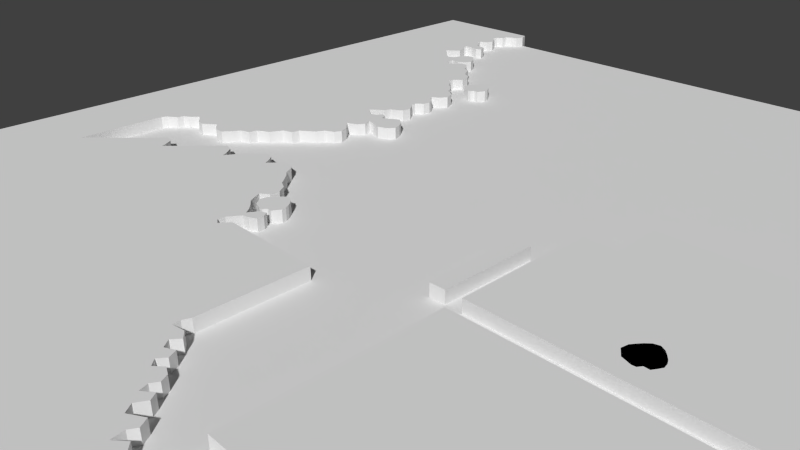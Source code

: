 # Source: Lvl1_3.blend  (saved by Blender 2.74.0; exported with 4.5.12 LTS)
import bpy
from mathutils import Matrix  # noqa: F401  (used for matrix-valued properties, if any)

bpy.ops.wm.read_factory_settings(use_empty=True)
scene = bpy.context.scene
scene.name = 'Scene'

# ---- collections
col_collection_1 = bpy.data.collections.new('Collection 1'); scene.collection.children.link(col_collection_1)

# ---- materials (node trees are filled in below, after node groups)
mat_material_001 = bpy.data.materials.new('Material.001')
mat_material_001.alpha_threshold = 0.0
mat_material_001.use_transparent_shadow = False
mat_material_001.preview_render_type = 'FLAT'
mat_material_001.roughness = 0.5

# ---- material node trees

# ---- world
world_world = bpy.data.worlds.new('World'); scene.world = world_world
world_world.color = (0.05088, 0.05088, 0.05088)
world_world.use_sun_shadow = False
world_world.sun_shadow_jitter_overblur = 0.0
world_world.cycles.sampling_method = 'MANUAL'
world_world.cycles.sample_map_resolution = 256

# ---- cameras
cam_camera = bpy.data.cameras.new('Camera')
cam_camera.clip_end = 100.0
cam_camera.lens = 35.0
cam_camera.sensor_width = 32.0
cam_camera.sensor_height = 18.0
cam_camera.ortho_scale = 7.314
cam_camera.dof.focus_distance = 0.0
cam_camera.dof.aperture_fstop = 128.0

# ---- meshes
me_cube_009 = bpy.data.meshes.new('Cube.009')
me_cube_009.from_pydata([(-0.01061, -0.003812, -1.0), (-0.01061, -0.003812, 0.3), (-0.8254, 0.2679, -1.0), (-0.8254, 0.2679, 0.3), (-1.307, 0.9425, -1.0), (-1.307, 0.9425, 0.3), (-1.192, 1.546, -1.0), (-1.192, 1.546, 0.3), (-0.9338, 1.907, -1.0), (-0.9338, 1.907, 0.3), (-0.6497, 2.256, -1.0), (-0.6497, 2.256, 0.3), (-0.3012, 2.579, -1.0), (-0.3012, 2.579, 0.3), (0.1378, 2.708, -1.0), (0.1378, 2.708, 0.3), (0.5639, 2.475, -1.0), (0.5639, 2.475, 0.3), (0.8479, 2.178, -1.0), (0.8479, 2.178, 0.3), (1.145, 1.804, -1.0), (1.145, 1.804, 0.3), (1.313, 1.442, -1.0), (1.313, 1.442, 0.3), (1.377, 1.029, -1.0), (1.377, 1.029, 0.3), (1.184, 0.6678, -1.0), (1.184, 0.6678, 0.3), (0.9641, 0.3192, -1.0), (0.9641, 0.3192, 0.3), (0.5251, 0.345, -1.0), (0.5251, 0.345, 0.3), (0.2927, 0.02229, -1.0), (0.2927, 0.02229, 0.3)], [], [(0, 1, 3, 2), (2, 3, 5, 4), (4, 5, 7, 6), (6, 7, 9, 8), (8, 9, 11, 10), (10, 11, 13, 12), (12, 13, 15, 14), (14, 15, 17, 16), (16, 17, 19, 18), (18, 19, 21, 20), (20, 21, 23, 22), (22, 23, 25, 24), (24, 25, 27, 26), (26, 27, 29, 28), (28, 29, 31, 30), (30, 31, 33, 32), (1, 33, 31, 29, 27, 25, 23, 21, 19, 17, 15, 13, 11, 9, 7, 5, 3), (32, 33, 1, 0), (2, 4, 6, 8, 10, 12, 14, 16, 18, 20, 22, 24, 26, 28, 30, 32, 0)])
me_cube_009.use_remesh_preserve_volume = False
me_cube_009.use_remesh_preserve_attributes = False
me_cube_009.use_mirror_vertex_groups = False
me_cube_009.update()
me_cube_008 = bpy.data.meshes.new('Cube.008')
me_cube_008.from_pydata([(-0.01061, -0.003812, -1.0), (-0.01061, -0.003812, 0.3), (-0.8254, 0.2679, -1.0), (-0.8254, 0.2679, 0.3), (-1.307, 0.9425, -1.0), (-1.307, 0.9425, 0.3), (-1.192, 1.546, -1.0), (-1.192, 1.546, 0.3), (-0.9338, 1.907, -1.0), (-0.9338, 1.907, 0.3), (-0.6497, 2.256, -1.0), (-0.6497, 2.256, 0.3), (-0.3012, 2.579, -1.0), (-0.3012, 2.579, 0.3), (0.1378, 2.708, -1.0), (0.1378, 2.708, 0.3), (0.5639, 2.475, -1.0), (0.5639, 2.475, 0.3), (0.8479, 2.178, -1.0), (0.8479, 2.178, 0.3), (1.145, 1.804, -1.0), (1.145, 1.804, 0.3), (1.313, 1.442, -1.0), (1.313, 1.442, 0.3), (1.377, 1.029, -1.0), (1.377, 1.029, 0.3), (1.184, 0.6678, -1.0), (1.184, 0.6678, 0.3), (0.9641, 0.3192, -1.0), (0.9641, 0.3192, 0.3), (0.5251, 0.345, -1.0), (0.5251, 0.345, 0.3), (0.2927, 0.02229, -1.0), (0.2927, 0.02229, 0.3)], [], [(0, 1, 3, 2), (2, 3, 5, 4), (4, 5, 7, 6), (6, 7, 9, 8), (8, 9, 11, 10), (10, 11, 13, 12), (12, 13, 15, 14), (14, 15, 17, 16), (16, 17, 19, 18), (18, 19, 21, 20), (20, 21, 23, 22), (22, 23, 25, 24), (24, 25, 27, 26), (26, 27, 29, 28), (28, 29, 31, 30), (30, 31, 33, 32), (1, 33, 31, 29, 27, 25, 23, 21, 19, 17, 15, 13, 11, 9, 7, 5, 3), (32, 33, 1, 0), (2, 4, 6, 8, 10, 12, 14, 16, 18, 20, 22, 24, 26, 28, 30, 32, 0)])
me_cube_008.use_remesh_preserve_volume = False
me_cube_008.use_remesh_preserve_attributes = False
me_cube_008.use_mirror_vertex_groups = False
me_cube_008.update()
me_cube_007 = bpy.data.meshes.new('Cube.007')
me_cube_007.from_pydata([(-0.05904, -0.06762, -1.0), (-0.05904, -0.06762, 0.3), (11.25, -0.04579, -1.0), (11.25, -0.04579, 0.3), (11.25, 8.149, -1.0), (11.25, 8.149, 0.3), (-0.04721, 8.205, -1.0), (-0.04721, 8.205, 0.3)], [], [(0, 1, 3, 2), (2, 3, 5, 4), (4, 5, 7, 6), (6, 7, 1, 0), (1, 7, 5, 3), (2, 4, 6, 0)])
me_cube_007.use_remesh_preserve_volume = False
me_cube_007.use_remesh_preserve_attributes = False
me_cube_007.use_mirror_vertex_groups = False
me_cube_007.update()
me_cube_004 = bpy.data.meshes.new('Cube.004')
me_cube_004.from_pydata([(-0.08123, 0.05215, -1.0), (-0.08123, 0.05215, 0.3), (37.51, 0.1564, -1.0), (37.51, 0.1564, 0.3), (37.6, -16.4, -1.0), (37.6, -16.4, 0.3), (-0.04107, -16.44, -1.0), (-0.04107, -16.44, 0.3)], [], [(0, 1, 3, 2), (2, 3, 5, 4), (4, 5, 7, 6), (6, 7, 1, 0), (1, 7, 5, 3), (2, 4, 6, 0)])
me_cube_004.use_remesh_preserve_volume = False
me_cube_004.use_remesh_preserve_attributes = False
me_cube_004.use_mirror_vertex_groups = False
me_cube_004.update()
me_cube_003 = bpy.data.meshes.new('Cube.003')
me_cube_003.from_pydata([(-0.2328, 0.1325, -1.0), (-0.2328, 0.1325, 0.3), (2.523, 0.1314, -1.0), (2.523, 0.1314, 0.3), (2.542, 4.35, -1.0), (2.542, 4.35, 0.3), (24.6, 4.35, -1.0), (24.6, 4.35, 0.3), (24.62, -12.23, -1.0), (24.62, -12.23, 0.3), (-0.246, -12.21, -1.0), (-0.246, -12.21, 0.3)], [], [(0, 1, 3, 2), (2, 3, 5, 4), (4, 5, 7, 6), (6, 7, 9, 8), (8, 9, 11, 10), (10, 11, 1, 0), (1, 11, 9, 7, 5, 3), (2, 4, 6, 8, 10, 0)])
me_cube_003.use_remesh_preserve_volume = False
me_cube_003.use_remesh_preserve_attributes = False
me_cube_003.use_mirror_vertex_groups = False
me_cube_003.update()
me_cube_001 = bpy.data.meshes.new('Cube.001')
me_cube_001.from_pydata([(-0.1948, 0.6141, -1.0), (-0.1948, 0.6141, 0.3), (0.1072, -0.1958, -1.0), (0.1072, -0.1958, 0.3), (-0.2273, -0.9985, -1.0), (-0.2273, -0.9985, 0.3), (-0.9185, -1.221, -1.0), (-0.9185, -1.221, 0.3), (-1.409, -1.601, -1.0), (-1.409, -1.601, 0.3), (-1.476, -2.136, -1.0), (-1.476, -2.136, 0.3), (-2.078, -2.515, -1.0), (-2.078, -2.515, 0.3), (-2.189, -3.072, -1.0), (-2.189, -3.072, 0.3), (-1.654, -3.496, -1.0), (-1.654, -3.496, 0.3), (-1.253, -4.299, -1.0), (-1.253, -4.299, 0.3), (-1.521, -4.945, -1.0), (-1.521, -4.945, 0.3), (-2.301, -5.324, -1.0), (-2.301, -5.324, 0.3), (-2.167, -5.882, -1.0), (-2.167, -5.882, 0.3), (-1.632, -6.439, -1.0), (-1.632, -6.439, 0.3), (-1.342, -6.952, -1.0), (-1.342, -6.952, 0.3), (-0.1604, -7.13, -1.0), (-0.1604, -7.13, 0.3), (0.1741, -7.933, -1.0), (0.1741, -7.933, 0.3), (-0.4502, -8.201, -1.0), (-0.4502, -8.201, 0.3), (-1.253, -8.022, -1.0), (-1.253, -8.022, 0.3), (-2.145, -8.067, -1.0), (-2.145, -8.067, 0.3), (-2.078, -8.58, -1.0), (-2.078, -8.58, 0.3), (-1.521, -9.226, -1.0), (-1.521, -9.226, 0.3), (-1.298, -10.05, -1.0), (-1.298, -10.05, 0.3), (-1.944, -10.63, -1.0), (-1.944, -10.63, 0.3), (-2.524, -11.1, -1.0), (-2.524, -11.1, 0.3), (-1.967, -11.63, -1.0), (-1.967, -11.63, 0.3), (-1.476, -12.1, -1.0), (-1.476, -12.1, 0.3), (-0.9854, -12.59, -1.0), (-0.9854, -12.59, 0.3), (-0.4502, -12.91, -1.0), (-0.4502, -12.91, 0.3), (0.1295, -12.66, -1.0), (0.1295, -12.66, 0.3), (0.4417, -11.84, -1.0), (0.4417, -11.84, 0.3), (1.044, -11.14, -1.0), (1.044, -11.14, 0.3), (1.78, -11.12, -1.0), (1.78, -11.12, 0.3), (2.493, -11.86, -1.0), (2.493, -11.86, 0.3), (2.828, -12.64, -1.0), (2.828, -12.64, 0.3), (2.56, -13.24, -1.0), (2.56, -13.24, 0.3), (1.757, -13.69, -1.0), (1.757, -13.69, 0.3), (0.9099, -13.64, -1.0), (0.9099, -13.64, 0.3), (0.8207, -14.29, -1.0), (0.8207, -14.29, 0.3), (1.49, -14.98, -1.0), (1.49, -14.98, 0.3), (2.426, -14.0, -1.0), (2.426, -14.0, 0.3), (3.318, -13.91, -1.0), (3.318, -13.91, 0.3), (3.942, -14.58, -1.0), (3.942, -14.58, 0.3), (4.232, -15.2, -1.0), (4.232, -15.2, 0.3), (4.946, -15.4, -1.0), (4.946, -15.4, 0.3), (5.303, -16.16, -1.0), (5.303, -16.16, 0.3), (5.682, -16.63, -1.0), (5.682, -16.63, 0.3), (6.418, -17.01, -1.0), (6.418, -17.01, 0.3), (6.864, -17.59, -1.0), (6.864, -17.59, 0.3), (6.908, -18.37, -1.0), (6.908, -18.37, 0.3), (6.128, -19.06, -1.0), (6.128, -19.06, 0.3), (6.083, -19.6, -1.0), (6.083, -19.6, 0.3), (6.663, -20.02, -1.0), (6.663, -20.02, 0.3), (6.997, -20.62, -1.0), (6.997, -20.62, 0.3), (7.666, -21.04, -1.0), (7.666, -21.04, 0.3), (8.179, -21.62, -1.0), (8.179, -21.62, 0.3), (8.424, -22.2, -1.0), (8.424, -22.2, 0.3), (9.049, -22.49, -1.0), (9.049, -22.49, 0.3), (9.495, -22.87, -1.0), (9.495, -22.87, 0.3), (9.829, -23.74, -1.0), (9.829, -23.74, 0.3), (9.316, -24.41, -1.0), (9.316, -24.41, 0.3), (8.625, -24.81, -1.0), (8.625, -24.81, 0.3), (8.982, -25.28, -1.0), (8.982, -25.28, 0.3), (9.472, -25.64, -1.0), (9.472, -25.64, 0.3), (9.718, -26.2, -1.0), (9.718, -26.2, 0.3), (9.584, -26.86, -1.0), (9.584, -26.86, 0.3), (8.937, -27.42, -1.0), (8.937, -27.42, 0.3), (8.937, -27.91, -1.0), (8.937, -27.91, 0.3), (9.383, -28.36, -1.0), (9.383, -28.36, 0.3), (9.718, -28.85, -1.0), (9.718, -28.85, 0.3), (9.562, -29.67, -1.0), (9.562, -29.67, 0.3), (9.071, -30.03, -1.0), (9.071, -30.03, 0.3), (8.469, -30.3, -1.0), (8.469, -30.3, 0.3), (8.246, -30.92, -1.0), (8.246, -30.92, 0.3), (7.622, -31.3, -1.0), (7.622, -31.3, 0.3), (7.086, -31.81, -1.0), (7.086, -31.81, 0.3), (7.599, -32.19, -1.0), (7.599, -32.19, 0.3), (8.112, -32.55, -1.0), (8.112, -32.55, 0.3), (8.67, -32.37, -1.0), (8.67, -32.37, 0.3), (9.004, -31.81, -1.0), (9.004, -31.81, 0.3), (9.539, -32.02, -1.0), (9.539, -32.02, 0.3), (9.74, -32.57, -1.0), (9.74, -32.57, 0.3), (10.3, -32.3, -1.0), (10.3, -32.3, 0.3), (10.79, -31.95, -1.0), (10.79, -31.95, 0.3), (11.32, -31.73, -1.0), (11.32, -31.73, 0.3), (11.97, -32.19, -1.0), (11.97, -32.19, 0.3), (12.39, -32.8, -1.0), (12.39, -32.8, 0.3), (12.62, -33.51, -1.0), (12.62, -33.51, 0.3), (12.13, -34.13, -1.0), (12.13, -34.13, 0.3), (11.26, -34.47, -1.0), (11.26, -34.47, 0.3), (10.21, -34.09, -1.0), (10.21, -34.09, 0.3), (9.562, -33.98, -1.0), (9.562, -33.98, 0.3), (9.807, -34.74, -1.0), (9.807, -34.74, 0.3), (9.428, -35.38, -1.0), (9.428, -35.38, 0.3), (8.447, -35.78, -1.0), (8.447, -35.78, 0.3), (8.982, -36.3, -1.0), (8.982, -36.3, 0.3), (9.472, -36.76, -1.0), (9.472, -36.76, 0.3), (9.762, -37.54, -1.0), (9.762, -37.54, 0.3), (9.428, -38.17, -1.0), (9.428, -38.17, 0.3), (8.625, -38.53, -1.0), (8.625, -38.53, 0.3), (8.157, -39.33, -1.0), (8.157, -39.33, 0.3), (7.577, -39.75, -1.0), (7.577, -39.75, 0.3), (6.908, -40.22, -1.0), (6.908, -40.22, 0.3), (6.774, -40.93, -1.0), (6.774, -40.93, 0.3), (5.882, -41.22, -1.0), (5.882, -41.22, 0.3), (5.57, -41.8, -1.0), (5.57, -41.8, 0.3), (5.258, -42.38, -1.0), (5.258, -42.38, 0.3), (4.723, -42.63, -1.0), (4.723, -42.63, 0.3), (4.165, -42.96, -1.0), (4.165, -42.96, 0.3), (4.009, -43.7, -1.0), (4.009, -43.7, 0.3), (3.073, -43.99, -1.0), (3.073, -43.99, 0.3), (2.694, -44.68, -1.0), (2.694, -44.68, 0.3), (2.092, -45.42, -1.0), (2.092, -45.42, 0.3), (1.311, -45.42, -1.0), (1.311, -45.42, 0.3), (0.6201, -45.04, -1.0), (0.6201, -45.04, 0.3), (0.1741, -44.66, -1.0), (0.1741, -44.66, 0.3), (-0.4057, -45.08, -1.0), (-0.4057, -45.08, 0.3), (-1.03, -45.55, -1.0), (-1.03, -45.55, 0.3), (-1.855, -45.37, -1.0), (-1.855, -45.37, 0.3), (-2.368, -44.93, -1.0), (-2.368, -44.93, 0.3), (-2.881, -44.66, -1.0), (-2.881, -44.66, 0.3), (-3.527, -45.33, -1.0), (-3.527, -45.33, 0.3), (-4.063, -45.64, -1.0), (-4.063, -45.64, 0.3), (-4.241, -46.24, -1.0), (-4.241, -46.24, 0.3), (-5.111, -46.8, -1.0), (-5.111, -46.8, 0.3), (-5.4, -47.27, -1.0), (-5.4, -47.27, 0.3), (-5.557, -55.27, -1.0), (-5.557, -55.27, 0.3), (-4.152, -53.78, -1.0), (-4.152, -53.78, 0.3), (-2.836, -52.6, -1.0), (-2.836, -52.6, 0.3), (-1.431, -51.19, -1.0), (-1.431, -51.19, 0.3), (0.0849, -49.61, -1.0), (0.0849, -49.61, 0.3), (0.843, -49.92, -1.0), (0.843, -49.92, 0.3), (1.244, -50.59, -1.0), (1.244, -50.59, 0.3), (1.467, -51.12, -1.0), (1.467, -51.12, 0.3), (5.481, -46.98, -1.0), (5.481, -46.98, 0.3), (6.284, -47.22, -1.0), (6.284, -47.22, 0.3), (6.841, -47.96, -1.0), (6.841, -47.96, 0.3), (7.131, -48.54, -1.0), (7.131, -48.54, 0.3), (8.112, -46.87, -1.0), (8.112, -46.87, 0.3), (9.539, -45.59, -1.0), (9.539, -45.59, 0.3), (10.28, -45.77, -1.0), (10.28, -45.77, 0.3), (10.72, -46.26, -1.0), (10.72, -46.26, 0.3), (11.08, -46.93, -1.0), (11.08, -46.93, 0.3), (12.26, -45.59, -1.0), (12.26, -45.59, 0.3), (13.08, -45.75, -1.0), (13.08, -45.75, 0.3), (13.58, -46.17, -1.0), (13.58, -46.17, 0.3), (13.91, -46.84, -1.0), (13.91, -46.84, 0.3), (14.47, -47.29, -1.0), (14.47, -47.29, 0.3), (15.05, -47.96, -1.0), (15.05, -47.96, 0.3), (15.43, -48.43, -1.0), (15.43, -48.43, 0.3), (16.14, -48.78, -1.0), (16.14, -48.78, 0.3), (16.65, -49.56, -1.0), (16.65, -49.56, 0.3), (16.54, -50.39, -1.0), (16.54, -50.39, 0.3), (15.87, -50.92, -1.0), (15.87, -50.92, 0.3), (16.16, -51.53, -1.0), (16.16, -51.53, 0.3), (16.47, -52.11, -1.0), (16.47, -52.11, 0.3), (17.12, -52.6, -1.0), (17.12, -52.6, 0.3), (17.61, -53.06, -1.0), (17.61, -53.06, 0.3), (17.99, -53.58, -1.0), (17.99, -53.58, 0.3), (18.53, -52.71, -1.0), (18.53, -52.71, 0.3), (19.11, -52.53, -1.0), (19.11, -52.53, 0.3), (19.4, -53.0, -1.0), (19.4, -53.0, 0.3), (19.42, -53.6, -1.0), (19.42, -53.6, 0.3), (18.79, -53.91, -1.0), (18.79, -53.91, 0.3), (18.24, -54.02, -1.0), (18.24, -54.02, 0.3), (17.52, -55.07, -1.0), (17.52, -55.07, 0.3), (17.43, -55.67, -1.0), (17.43, -55.67, 0.3), (17.99, -56.07, -1.0), (17.99, -56.07, 0.3), (18.66, -55.21, -1.0), (18.66, -55.21, 0.3), (27.71, -55.21, -1.0), (27.71, -55.21, 0.3), (27.78, -64.08, -1.0), (27.78, -64.08, 0.3), (27.53, -64.7, -1.0), (27.53, -64.7, 0.3), (27.6, -65.31, -1.0), (27.6, -65.31, 0.3), (28.67, -65.13, -1.0), (28.67, -65.13, 0.3), (29.34, -65.62, -1.0), (29.34, -65.62, 0.3), (28.83, -66.24, -1.0), (28.83, -66.24, 0.3), (29.32, -66.87, -1.0), (29.32, -66.87, 0.3), (30.08, -66.49, -1.0), (30.08, -66.49, 0.3), (30.41, -67.16, -1.0), (30.41, -67.16, 0.3), (29.96, -67.76, -1.0), (29.96, -67.76, 0.3), (30.45, -68.25, -1.0), (30.45, -68.25, 0.3), (31.08, -67.69, -1.0), (31.08, -67.69, 0.3), (31.75, -67.98, -1.0), (31.75, -67.98, 0.3), (32.08, -68.58, -1.0), (32.08, -68.58, 0.3), (31.75, -69.14, -1.0), (31.75, -69.14, 0.3), (31.97, -69.81, -1.0), (31.97, -69.81, 0.3), (32.75, -69.23, -1.0), (32.75, -69.23, 0.3), (33.11, -69.77, -1.0), (33.11, -69.77, 0.3), (32.66, -70.57, -1.0), (32.66, -70.57, 0.3), (33.15, -71.22, -1.0), (33.15, -71.22, 0.3), (34.27, -70.55, -1.0), (34.27, -70.55, 0.3), (34.69, -71.22, -1.0), (34.69, -71.22, 0.3), (34.36, -71.79, -1.0), (34.36, -71.79, 0.3), (34.51, -72.73, -1.0), (34.51, -72.73, 0.3), (35.29, -72.02, -1.0), (35.29, -72.02, 0.3), (35.96, -72.58, -1.0), (35.96, -72.58, 0.3), (35.69, -73.2, -1.0), (35.69, -73.2, 0.3), (35.96, -73.82, -1.0), (35.96, -73.82, 0.3), (36.9, -73.29, -1.0), (36.9, -73.29, 0.3), (37.55, -74.05, -1.0), (37.55, -74.05, 0.3), (36.83, -74.72, -1.0), (36.83, -74.72, 0.3), (37.52, -75.3, -1.0), (37.52, -75.3, 0.3), (38.53, -74.65, -1.0), (38.53, -74.65, 0.3), (38.79, -75.54, -1.0), (38.79, -75.54, 0.3), (38.5, -76.03, -1.0), (38.5, -76.03, 0.3), (38.91, -76.83, -1.0), (38.91, -76.83, 0.3), (39.42, -76.08, -1.0), (39.42, -76.08, 0.3), (40.33, -76.41, -1.0), (40.33, -76.41, 0.3), (40.44, -77.28, -1.0), (40.44, -77.28, 0.3), (41.56, -77.46, -1.0), (41.56, -77.46, 0.3), (41.87, -76.12, -1.0), (41.87, -76.12, 0.3), (42.87, -76.41, -1.0), (42.87, -76.41, 0.3), (42.87, -77.21, -1.0), (42.87, -77.21, 0.3), (43.63, -77.59, -1.0), (43.63, -77.59, 0.3), (44.21, -78.08, -1.0), (44.21, -78.08, 0.3), (43.95, -78.84, -1.0), (43.95, -78.84, 0.3), (44.21, -79.62, -1.0), (44.21, -79.62, 0.3), (45.19, -78.84, -1.0), (45.19, -78.84, 0.3), (46.58, -77.28, -1.0), (46.58, -77.28, 0.3), (47.6, -77.46, -1.0), (47.6, -77.46, 0.3), (48.07, -78.22, -1.0), (48.07, -78.22, 0.3), (48.47, -78.62, -1.0), (48.47, -78.62, 0.3), (49.52, -77.32, -1.0), (49.52, -77.32, 0.3), (50.28, -77.5, -1.0), (50.28, -77.5, 0.3), (50.72, -78.11, -1.0), (50.72, -78.11, 0.3), (51.21, -78.68, -1.0), (51.21, -78.68, 0.3), (52.42, -77.41, -1.0), (52.42, -77.41, 0.3), (53.24, -77.66, -1.0), (53.24, -77.66, 0.3), (53.78, -78.4, -1.0), (53.78, -78.4, 0.3), (54.2, -78.8, -1.0), (54.2, -78.8, 0.3), (54.85, -79.33, -1.0), (54.85, -79.33, 0.3), (55.41, -80.05, -1.0), (55.41, -80.05, 0.3), (56.41, -78.93, -1.0), (56.41, -78.93, 0.3), (57.1, -78.24, -1.0), (57.1, -78.24, 0.3), (57.93, -77.3, -1.0), (57.93, -77.3, 0.3), (58.8, -77.66, -1.0), (58.8, -77.66, 0.3), (59.33, -78.19, -1.0), (59.33, -78.19, 0.3), (59.53, -78.66, -1.0), (59.53, -78.66, 0.3), (60.25, -77.44, -1.0), (60.25, -77.44, 0.3), (59.93, -76.68, -1.0), (59.93, -76.68, 0.3), (59.42, -75.96, -1.0), (59.42, -75.96, 0.3), (60.07, -75.12, -1.0), (60.07, -75.12, 0.3), (60.71, -74.54, -1.0), (60.71, -74.54, 0.3), (61.34, -74.78, -1.0), (61.34, -74.78, 0.3), (61.96, -75.32, -1.0), (61.96, -75.32, 0.3), (62.23, -76.03, -1.0), (62.23, -76.03, 0.3), (61.94, -76.72, -1.0), (61.94, -76.72, 0.3), (61.61, -77.17, -1.0), (61.61, -77.17, 0.3), (61.47, -77.84, -1.0), (61.47, -77.84, 0.3), (62.07, -78.33, -1.0), (62.07, -78.33, 0.3), (63.39, -77.44, -1.0), (63.39, -77.44, 0.3), (64.15, -76.72, -1.0), (64.15, -76.72, 0.3), (64.62, -75.99, -1.0), (64.62, -75.99, 0.3), (65.17, -75.5, -1.0), (65.17, -75.5, 0.3), (65.82, -74.76, -1.0), (65.82, -74.76, 0.3), (66.51, -74.45, -1.0), (66.51, -74.45, 0.3), (67.11, -74.74, -1.0), (67.11, -74.74, 0.3), (67.65, -75.43, -1.0), (67.65, -75.43, 0.3), (68.52, -74.94, -1.0), (68.52, -74.94, 0.3), (69.03, -74.23, -1.0), (69.03, -74.23, 0.3), (69.41, -73.4, -1.0), (69.41, -73.4, 0.3), (70.01, -73.18, -1.0), (70.01, -73.18, 0.3), (70.52, -73.76, -1.0), (70.52, -73.76, 0.3), (70.55, -74.36, -1.0), (70.55, -74.36, 0.3), (70.06, -74.6, -1.0), (70.06, -74.6, 0.3), (70.15, -75.18, -1.0), (70.15, -75.18, 0.3), (70.52, -75.7, -1.0), (70.52, -75.7, 0.3), (71.13, -75.09, -1.0), (71.13, -75.09, 0.3), (71.82, -74.54, -1.0), (71.82, -74.54, 0.3), (72.44, -74.76, -1.0), (72.44, -74.76, 0.3), (72.67, -74.09, -1.0), (72.67, -74.09, 0.3), (71.91, -73.42, -1.0), (71.91, -73.42, 0.3), (72.17, -72.55, -1.0), (72.17, -72.55, 0.3), (72.87, -72.02, -1.0), (72.87, -72.02, 0.3), (73.74, -71.82, -1.0), (73.74, -71.82, 0.3), (74.18, -72.33, -1.0), (74.18, -72.33, 0.3), (74.56, -73.02, -1.0), (74.56, -73.02, 0.3), (74.45, -73.8, -1.0), (74.45, -73.8, 0.3), (73.82, -74.36, -1.0), (73.82, -74.36, 0.3), (73.29, -74.89, -1.0), (73.29, -74.89, 0.3), (73.07, -75.7, -1.0), (73.07, -75.7, 0.3), (73.6, -76.14, -1.0), (73.6, -76.14, 0.3), (74.38, -76.81, -1.0), (74.38, -76.81, 0.3), (74.65, -77.37, -1.0), (74.65, -77.37, 0.3), (75.43, -77.53, -1.0), (75.43, -77.53, 0.3), (74.41, -88.29, -1.0), (74.41, -88.29, 0.3), (-13.3, -87.97, -1.0), (-13.3, -87.97, 0.3), (-12.47, 0.4841, -1.0), (-12.47, 0.4841, 0.3)], [], [(0, 1, 3, 2), (2, 3, 5, 4), (4, 5, 7, 6), (6, 7, 9, 8), (8, 9, 11, 10), (10, 11, 13, 12), (12, 13, 15, 14), (14, 15, 17, 16), (16, 17, 19, 18), (18, 19, 21, 20), (20, 21, 23, 22), (22, 23, 25, 24), (24, 25, 27, 26), (26, 27, 29, 28), (28, 29, 31, 30), (30, 31, 33, 32), (32, 33, 35, 34), (34, 35, 37, 36), (36, 37, 39, 38), (38, 39, 41, 40), (40, 41, 43, 42), (42, 43, 45, 44), (44, 45, 47, 46), (46, 47, 49, 48), (48, 49, 51, 50), (50, 51, 53, 52), (52, 53, 55, 54), (54, 55, 57, 56), (56, 57, 59, 58), (58, 59, 61, 60), (60, 61, 63, 62), (62, 63, 65, 64), (64, 65, 67, 66), (66, 67, 69, 68), (68, 69, 71, 70), (70, 71, 73, 72), (72, 73, 75, 74), (74, 75, 77, 76), (76, 77, 79, 78), (78, 79, 81, 80), (80, 81, 83, 82), (82, 83, 85, 84), (84, 85, 87, 86), (86, 87, 89, 88), (88, 89, 91, 90), (90, 91, 93, 92), (92, 93, 95, 94), (94, 95, 97, 96), (96, 97, 99, 98), (98, 99, 101, 100), (100, 101, 103, 102), (102, 103, 105, 104), (104, 105, 107, 106), (106, 107, 109, 108), (108, 109, 111, 110), (110, 111, 113, 112), (112, 113, 115, 114), (114, 115, 117, 116), (116, 117, 119, 118), (118, 119, 121, 120), (120, 121, 123, 122), (122, 123, 125, 124), (124, 125, 127, 126), (126, 127, 129, 128), (128, 129, 131, 130), (130, 131, 133, 132), (132, 133, 135, 134), (134, 135, 137, 136), (136, 137, 139, 138), (138, 139, 141, 140), (140, 141, 143, 142), (142, 143, 145, 144), (144, 145, 147, 146), (146, 147, 149, 148), (148, 149, 151, 150), (150, 151, 153, 152), (152, 153, 155, 154), (154, 155, 157, 156), (156, 157, 159, 158), (158, 159, 161, 160), (160, 161, 163, 162), (162, 163, 165, 164), (164, 165, 167, 166), (166, 167, 169, 168), (168, 169, 171, 170), (170, 171, 173, 172), (172, 173, 175, 174), (174, 175, 177, 176), (176, 177, 179, 178), (178, 179, 181, 180), (180, 181, 183, 182), (182, 183, 185, 184), (184, 185, 187, 186), (186, 187, 189, 188), (188, 189, 191, 190), (190, 191, 193, 192), (192, 193, 195, 194), (194, 195, 197, 196), (196, 197, 199, 198), (198, 199, 201, 200), (200, 201, 203, 202), (202, 203, 205, 204), (204, 205, 207, 206), (206, 207, 209, 208), (208, 209, 211, 210), (210, 211, 213, 212), (212, 213, 215, 214), (214, 215, 217, 216), (216, 217, 219, 218), (218, 219, 221, 220), (220, 221, 223, 222), (222, 223, 225, 224), (224, 225, 227, 226), (226, 227, 229, 228), (228, 229, 231, 230), (230, 231, 233, 232), (232, 233, 235, 234), (234, 235, 237, 236), (236, 237, 239, 238), (238, 239, 241, 240), (240, 241, 243, 242), (242, 243, 245, 244), (244, 245, 247, 246), (246, 247, 249, 248), (248, 249, 251, 250), (250, 251, 253, 252), (252, 253, 255, 254), (254, 255, 257, 256), (256, 257, 259, 258), (258, 259, 261, 260), (260, 261, 263, 262), (262, 263, 265, 264), (264, 265, 267, 266), (266, 267, 269, 268), (268, 269, 271, 270), (270, 271, 273, 272), (272, 273, 275, 274), (274, 275, 277, 276), (276, 277, 279, 278), (278, 279, 281, 280), (280, 281, 283, 282), (282, 283, 285, 284), (284, 285, 287, 286), (286, 287, 289, 288), (288, 289, 291, 290), (290, 291, 293, 292), (292, 293, 295, 294), (294, 295, 297, 296), (296, 297, 299, 298), (298, 299, 301, 300), (300, 301, 303, 302), (302, 303, 305, 304), (304, 305, 307, 306), (306, 307, 309, 308), (308, 309, 311, 310), (310, 311, 313, 312), (312, 313, 315, 314), (314, 315, 317, 316), (316, 317, 319, 318), (318, 319, 321, 320), (320, 321, 323, 322), (322, 323, 325, 324), (324, 325, 327, 326), (326, 327, 329, 328), (328, 329, 331, 330), (330, 331, 333, 332), (332, 333, 335, 334), (334, 335, 337, 336), (336, 337, 339, 338), (338, 339, 341, 340), (340, 341, 343, 342), (342, 343, 345, 344), (344, 345, 347, 346), (346, 347, 349, 348), (348, 349, 351, 350), (350, 351, 353, 352), (352, 353, 355, 354), (354, 355, 357, 356), (356, 357, 359, 358), (358, 359, 361, 360), (360, 361, 363, 362), (362, 363, 365, 364), (364, 365, 367, 366), (366, 367, 369, 368), (368, 369, 371, 370), (370, 371, 373, 372), (372, 373, 375, 374), (374, 375, 377, 376), (376, 377, 379, 378), (378, 379, 381, 380), (380, 381, 383, 382), (382, 383, 385, 384), (384, 385, 387, 386), (386, 387, 389, 388), (388, 389, 391, 390), (390, 391, 393, 392), (392, 393, 395, 394), (394, 395, 397, 396), (396, 397, 399, 398), (398, 399, 401, 400), (400, 401, 403, 402), (402, 403, 405, 404), (404, 405, 407, 406), (406, 407, 409, 408), (408, 409, 411, 410), (410, 411, 413, 412), (412, 413, 415, 414), (414, 415, 417, 416), (416, 417, 419, 418), (418, 419, 421, 420), (420, 421, 423, 422), (422, 423, 425, 424), (424, 425, 427, 426), (426, 427, 429, 428), (428, 429, 431, 430), (430, 431, 433, 432), (432, 433, 435, 434), (434, 435, 437, 436), (436, 437, 439, 438), (438, 439, 441, 440), (440, 441, 443, 442), (442, 443, 445, 444), (444, 445, 447, 446), (446, 447, 449, 448), (448, 449, 451, 450), (450, 451, 453, 452), (452, 453, 455, 454), (454, 455, 457, 456), (456, 457, 459, 458), (458, 459, 461, 460), (460, 461, 463, 462), (462, 463, 465, 464), (464, 465, 467, 466), (466, 467, 469, 468), (468, 469, 471, 470), (470, 471, 473, 472), (472, 473, 475, 474), (474, 475, 477, 476), (476, 477, 479, 478), (478, 479, 481, 480), (480, 481, 483, 482), (482, 483, 485, 484), (484, 485, 487, 486), (486, 487, 489, 488), (488, 489, 491, 490), (490, 491, 493, 492), (492, 493, 495, 494), (494, 495, 497, 496), (496, 497, 499, 498), (498, 499, 501, 500), (500, 501, 503, 502), (502, 503, 505, 504), (504, 505, 507, 506), (506, 507, 509, 508), (508, 509, 511, 510), (510, 511, 513, 512), (512, 513, 515, 514), (514, 515, 517, 516), (516, 517, 519, 518), (518, 519, 521, 520), (520, 521, 523, 522), (522, 523, 525, 524), (524, 525, 527, 526), (526, 527, 529, 528), (528, 529, 531, 530), (530, 531, 533, 532), (532, 533, 535, 534), (534, 535, 537, 536), (536, 537, 539, 538), (538, 539, 541, 540), (540, 541, 543, 542), (542, 543, 545, 544), (544, 545, 547, 546), (546, 547, 549, 548), (548, 549, 551, 550), (550, 551, 553, 552), (552, 553, 555, 554), (554, 555, 557, 556), (556, 557, 559, 558), (558, 559, 561, 560), (560, 561, 563, 562), (562, 563, 565, 564), (564, 565, 567, 566), (566, 567, 569, 568), (568, 569, 571, 570), (570, 571, 573, 572), (572, 573, 575, 574), (574, 575, 1, 0), (1, 575, 573, 571, 569, 567, 565, 563, 561, 559, 557, 555, 553, 551, 549, 547, 545, 543, 541, 539, 537, 535, 533, 531, 529, 527, 525, 523, 521, 519, 517, 515, 513, 511, 509, 507, 505, 503, 501, 499, 497, 495, 493, 491, 489, 487, 485, 483, 481, 479, 477, 475, 473, 471, 469, 467, 465, 463, 461, 459, 457, 455, 453, 451, 449, 447, 445, 443, 441, 439, 437, 435, 433, 431, 429, 427, 425, 423, 421, 419, 417, 415, 413, 411, 409, 407, 405, 403, 401, 399, 397, 395, 393, 391, 389, 387, 385, 383, 381, 379, 377, 375, 373, 371, 369, 367, 365, 363, 361, 359, 357, 355, 353, 351, 349, 347, 345, 343, 341, 339, 337, 335, 333, 331, 329, 327, 325, 323, 321, 319, 317, 315, 313, 311, 309, 307, 305, 303, 301, 299, 297, 295, 293, 291, 289, 287, 285, 283, 281, 279, 277, 275, 273, 271, 269, 267, 265, 263, 261, 259, 257, 255, 253, 251, 249, 247, 245, 243, 241, 239, 237, 235, 233, 231, 229, 227, 225, 223, 221, 219, 217, 215, 213, 211, 209, 207, 205, 203, 201, 199, 197, 195, 193, 191, 189, 187, 185, 183, 181, 179, 177, 175, 173, 171, 169, 167, 165, 163, 161, 159, 157, 155, 153, 151, 149, 147, 145, 143, 141, 139, 137, 135, 133, 131, 129, 127, 125, 123, 121, 119, 117, 115, 113, 111, 109, 107, 105, 103, 101, 99, 97, 95, 93, 91, 89, 87, 85, 83, 81, 79, 77, 75, 73, 71, 69, 67, 65, 63, 61, 59, 57, 55, 53, 51, 49, 47, 45, 43, 41, 39, 37, 35, 33, 31, 29, 27, 25, 23, 21, 19, 17, 15, 13, 11, 9, 7, 5, 3), (2, 4, 6, 8, 10, 12, 14, 16, 18, 20, 22, 24, 26, 28, 30, 32, 34, 36, 38, 40, 42, 44, 46, 48, 50, 52, 54, 56, 58, 60, 62, 64, 66, 68, 70, 72, 74, 76, 78, 80, 82, 84, 86, 88, 90, 92, 94, 96, 98, 100, 102, 104, 106, 108, 110, 112, 114, 116, 118, 120, 122, 124, 126, 128, 130, 132, 134, 136, 138, 140, 142, 144, 146, 148, 150, 152, 154, 156, 158, 160, 162, 164, 166, 168, 170, 172, 174, 176, 178, 180, 182, 184, 186, 188, 190, 192, 194, 196, 198, 200, 202, 204, 206, 208, 210, 212, 214, 216, 218, 220, 222, 224, 226, 228, 230, 232, 234, 236, 238, 240, 242, 244, 246, 248, 250, 252, 254, 256, 258, 260, 262, 264, 266, 268, 270, 272, 274, 276, 278, 280, 282, 284, 286, 288, 290, 292, 294, 296, 298, 300, 302, 304, 306, 308, 310, 312, 314, 316, 318, 320, 322, 324, 326, 328, 330, 332, 334, 336, 338, 340, 342, 344, 346, 348, 350, 352, 354, 356, 358, 360, 362, 364, 366, 368, 370, 372, 374, 376, 378, 380, 382, 384, 386, 388, 390, 392, 394, 396, 398, 400, 402, 404, 406, 408, 410, 412, 414, 416, 418, 420, 422, 424, 426, 428, 430, 432, 434, 436, 438, 440, 442, 444, 446, 448, 450, 452, 454, 456, 458, 460, 462, 464, 466, 468, 470, 472, 474, 476, 478, 480, 482, 484, 486, 488, 490, 492, 494, 496, 498, 500, 502, 504, 506, 508, 510, 512, 514, 516, 518, 520, 522, 524, 526, 528, 530, 532, 534, 536, 538, 540, 542, 544, 546, 548, 550, 552, 554, 556, 558, 560, 562, 564, 566, 568, 570, 572, 574, 0)])
me_cube_001.use_remesh_preserve_volume = False
me_cube_001.use_remesh_preserve_attributes = False
me_cube_001.use_mirror_vertex_groups = False
me_cube_001.update()
me_cube_000 = bpy.data.meshes.new('Cube.000')
me_cube_000.from_pydata([(-0.01171, -0.1901, -1.0), (-0.01171, -0.1901, 0.3), (-0.04929, 8.135, -1.0), (-0.04929, 8.135, 0.3), (1.378, 8.135, -1.0), (1.378, 8.135, 0.3), (1.333, -0.1608, -1.0), (1.333, -0.1608, 0.3)], [], [(0, 1, 3, 2), (2, 3, 5, 4), (4, 5, 7, 6), (6, 7, 1, 0), (1, 7, 5, 3), (2, 4, 6, 0)])
me_cube_000.use_remesh_preserve_volume = False
me_cube_000.use_remesh_preserve_attributes = False
me_cube_000.use_mirror_vertex_groups = False
me_cube_000.update()
me_cube_006 = bpy.data.meshes.new('Cube.006')
me_cube_006.from_pydata([(-0.01061, -0.003812, -1.0), (-0.01061, -0.003812, 0.3), (-0.8254, 0.2679, -1.0), (-0.8254, 0.2679, 0.3), (-1.307, 0.9425, -1.0), (-1.307, 0.9425, 0.3), (-1.192, 1.546, -1.0), (-1.192, 1.546, 0.3), (-0.9338, 1.907, -1.0), (-0.9338, 1.907, 0.3), (-0.6497, 2.256, -1.0), (-0.6497, 2.256, 0.3), (-0.3012, 2.579, -1.0), (-0.3012, 2.579, 0.3), (0.1378, 2.708, -1.0), (0.1378, 2.708, 0.3), (0.5639, 2.475, -1.0), (0.5639, 2.475, 0.3), (0.8479, 2.178, -1.0), (0.8479, 2.178, 0.3), (1.145, 1.804, -1.0), (1.145, 1.804, 0.3), (1.313, 1.442, -1.0), (1.313, 1.442, 0.3), (1.377, 1.029, -1.0), (1.377, 1.029, 0.3), (1.184, 0.6678, -1.0), (1.184, 0.6678, 0.3), (0.9641, 0.3192, -1.0), (0.9641, 0.3192, 0.3), (0.5251, 0.345, -1.0), (0.5251, 0.345, 0.3), (0.2927, 0.02229, -1.0), (0.2927, 0.02229, 0.3)], [], [(0, 1, 3, 2), (2, 3, 5, 4), (4, 5, 7, 6), (6, 7, 9, 8), (8, 9, 11, 10), (10, 11, 13, 12), (12, 13, 15, 14), (14, 15, 17, 16), (16, 17, 19, 18), (18, 19, 21, 20), (20, 21, 23, 22), (22, 23, 25, 24), (24, 25, 27, 26), (26, 27, 29, 28), (28, 29, 31, 30), (30, 31, 33, 32), (1, 33, 31, 29, 27, 25, 23, 21, 19, 17, 15, 13, 11, 9, 7, 5, 3), (32, 33, 1, 0), (2, 4, 6, 8, 10, 12, 14, 16, 18, 20, 22, 24, 26, 28, 30, 32, 0)])
me_cube_006.use_remesh_preserve_volume = False
me_cube_006.use_remesh_preserve_attributes = False
me_cube_006.use_mirror_vertex_groups = False
me_cube_006.update()
me_cube_005 = bpy.data.meshes.new('Cube.005')
me_cube_005.from_pydata([(-1.0, -1.0, -1.0), (-1.0, -1.0, 0.3)], [(0, 1)], [])
me_cube_005.use_remesh_preserve_volume = False
me_cube_005.use_remesh_preserve_attributes = False
me_cube_005.use_mirror_vertex_groups = False
me_cube_005.update()
me_plane = bpy.data.meshes.new('Plane')
me_plane.from_pydata([(-1.0, -1.0, 0.0), (1.0, -1.0, 0.0), (-1.0, 1.0, 0.0), (1.0, 1.0, 0.0)], [], [(0, 1, 3, 2)])
_uv = me_plane.uv_layers.new(name='UVMap')
_uv.uv.foreach_set('vector', [0.0001, 9.998e-05, 0.9999, 9.998e-05, 0.9999, 0.9999, 9.998e-05, 0.9999])
_ca = me_plane.color_attributes.new('Col', 'BYTE_COLOR', 'CORNER')
_ca.data.foreach_set('color', [1.0, 1.0, 1.0, 1.0, 1.0, 1.0, 1.0, 1.0, 1.0, 1.0, 1.0, 1.0, 1.0, 1.0, 1.0, 1.0])
me_plane.materials.append(mat_material_001)
me_plane.use_remesh_preserve_volume = False
me_plane.use_remesh_preserve_attributes = False
me_plane.use_mirror_vertex_groups = False
me_plane.update()

# ---- objects
ob_tree_002 = bpy.data.objects.new('Tree.002', me_cube_009)
ob_tree_001 = bpy.data.objects.new('Tree.001', me_cube_008)
ob_template_vertices_005 = bpy.data.objects.new('Template vertices.005', me_cube_007)
ob_template_vertices_004 = bpy.data.objects.new('Template vertices.004', me_cube_004)
ob_template_vertices_003 = bpy.data.objects.new('Template vertices.003', me_cube_003)
ob_template_vertices_002 = bpy.data.objects.new('Template vertices.002', me_cube_001)
ob_template_vertices_001 = bpy.data.objects.new('Template vertices.001', me_cube_000)
ob_tree = bpy.data.objects.new('Tree', me_cube_006)
ob_template_vertices = bpy.data.objects.new('Template vertices', me_cube_005)
ob_plane = bpy.data.objects.new('Plane', me_plane)
ob_camera = bpy.data.objects.new('Camera', cam_camera)

# ---- transforms, parenting, visibility, modifiers, constraints
ob_tree_002.location = (-1.815, -0.4797, 0.1475)
ob_tree_002.scale = (0.1852, 0.1852, 0.1852)
ob_tree_002.lineart.crease_threshold = 0.0
ob_tree_001.location = (-3.34, 5.4, 0.1475)
ob_tree_001.scale = (0.1852, 0.1852, 0.1852)
ob_tree_001.lineart.crease_threshold = 0.0
ob_template_vertices_005.location = (6.632, -0.2262, 0.1475)
ob_template_vertices_005.scale = (0.1852, 0.1852, 0.1852)
ob_template_vertices_005.lineart.crease_threshold = 0.0
ob_template_vertices_004.location = (1.773, -0.5187, 0.1475)
ob_template_vertices_004.scale = (0.1852, 0.1852, 0.1852)
ob_template_vertices_004.lineart.crease_threshold = 0.0
ob_template_vertices_003.location = (1.809, 2.029, 0.1475)
ob_template_vertices_003.scale = (0.1852, 0.1852, 0.1852)
ob_template_vertices_003.lineart.crease_threshold = 0.0
ob_template_vertices_002.location = (-5.158, 9.228, 0.1475)
ob_template_vertices_002.scale = (0.1852, 0.1852, 0.1852)
ob_template_vertices_002.lineart.crease_threshold = 0.0
ob_template_vertices_001.location = (1.258, -0.2094, 0.1475)
ob_template_vertices_001.scale = (0.1852, 0.1852, 0.1852)
ob_template_vertices_001.lineart.crease_threshold = 0.0
ob_tree.location = (3.806, 0.03773, 0.1475)
ob_tree.scale = (0.1852, 0.1852, 0.1852)
ob_tree.lineart.crease_threshold = 0.0
ob_template_vertices.location = (5.697, 0.3233, 0.1475)
ob_template_vertices.scale = (0.1852, 0.1852, 0.1852)
ob_template_vertices.lineart.crease_threshold = 0.0
ob_plane.location = (0.4903, 1.043, 0.0)
ob_plane.scale = (8.179, 8.179, 8.179)
ob_plane.lineart.crease_threshold = 0.0
ob_camera.location = (7.481, -6.508, 5.344)
ob_camera.rotation_euler = (1.109, 0.01082, 0.8149)
ob_camera.lock_rotations_4d = False
ob_camera.empty_display_type = 'ARROWS'
ob_camera.color = (0.0, 0.0, 0.0, 0.0)
ob_camera.display_type = 'WIRE'
ob_camera.lineart.crease_threshold = 0.0

# ---- collection membership
col_collection_1.objects.link(ob_tree_002)
col_collection_1.objects.link(ob_tree_001)
col_collection_1.objects.link(ob_template_vertices_005)
col_collection_1.objects.link(ob_template_vertices_004)
col_collection_1.objects.link(ob_template_vertices_003)
col_collection_1.objects.link(ob_template_vertices_002)
col_collection_1.objects.link(ob_template_vertices_001)
col_collection_1.objects.link(ob_tree)
col_collection_1.objects.link(ob_template_vertices)
col_collection_1.objects.link(ob_plane)
col_collection_1.objects.link(ob_camera)

# ---- scene / render settings (as saved in the file)
scene.camera = ob_camera
scene.frame_start = 1; scene.frame_end = 250; scene.frame_set(1)
scene.render.engine = 'BLENDER_EEVEE_NEXT'
scene.render.resolution_percentage = 50
scene.render.dither_intensity = 0.0
scene.cycles.use_denoising = False
scene.cycles.samples = 10
scene.cycles.sampling_pattern = 'TABULATED_SOBOL'
scene.cycles.light_sampling_threshold = 0.0
scene.cycles.use_adaptive_sampling = False
scene.cycles.use_light_tree = False
scene.cycles.blur_glossy = 0.0
scene.cycles.pixel_filter_type = 'GAUSSIAN'
scene.cycles.sample_clamp_indirect = 0.0
scene.view_settings.view_transform = 'Standard'
bpy.context.view_layer.update()

# ---- added for rendering (the .blend has no usable light): sun
light_auto_sun = bpy.data.lights.new('AutoSun', 'SUN')
light_auto_sun.energy = 3.0
light_auto_sun.angle = 0.0523599
ob_auto_sun = bpy.data.objects.new('AutoSun', light_auto_sun)
scene.collection.objects.link(ob_auto_sun)
ob_auto_sun.rotation_euler = (0.872665, 0.174533, 0.523599)
bpy.context.view_layer.update()
